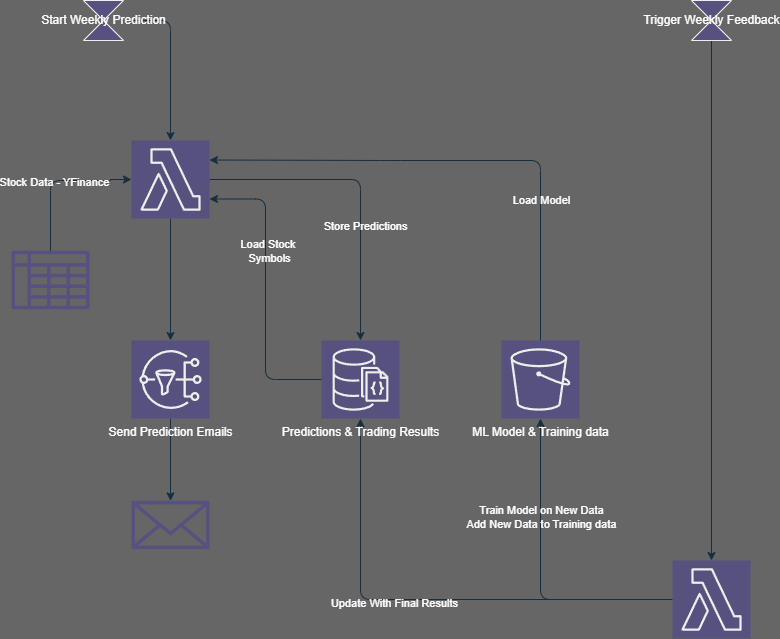

The diagram above was exported from draw.io. Its source (the exported page's mxGraphModel, read from the mxfile embedded in the PNG):
<mxGraphModel dx="1213" dy="770" grid="1" gridSize="10" guides="1" tooltips="1" connect="1" arrows="1" fold="1" page="1" pageScale="1" pageWidth="850" pageHeight="1100" background="#666666" math="0" shadow="0">
  <root>
    <mxCell id="0" />
    <mxCell id="1" parent="0" />
    <mxCell id="KWJ2hsFHKptPH-BN_JC4-13" style="edgeStyle=orthogonalEdgeStyle;rounded=1;orthogonalLoop=1;jettySize=auto;html=1;labelBackgroundColor=none;fontColor=default;strokeColor=#182E3E;" parent="1" source="KWJ2hsFHKptPH-BN_JC4-1" target="KWJ2hsFHKptPH-BN_JC4-5" edge="1">
      <mxGeometry relative="1" as="geometry" />
    </mxCell>
    <mxCell id="KWJ2hsFHKptPH-BN_JC4-19" value="Train Model on New Data&lt;br&gt;Add New Data to Training data" style="edgeLabel;html=1;align=center;verticalAlign=middle;resizable=0;points=[];rounded=1;labelBackgroundColor=none;fontColor=#FFFFFF;" parent="KWJ2hsFHKptPH-BN_JC4-13" connectable="0" vertex="1">
      <mxGeometry x="0.3738" relative="1" as="geometry">
        <mxPoint as="offset" />
      </mxGeometry>
    </mxCell>
    <mxCell id="KWJ2hsFHKptPH-BN_JC4-14" style="edgeStyle=orthogonalEdgeStyle;rounded=1;orthogonalLoop=1;jettySize=auto;html=1;labelBackgroundColor=none;fontColor=default;strokeColor=#182E3E;" parent="1" source="KWJ2hsFHKptPH-BN_JC4-1" target="KWJ2hsFHKptPH-BN_JC4-3" edge="1">
      <mxGeometry relative="1" as="geometry" />
    </mxCell>
    <mxCell id="KWJ2hsFHKptPH-BN_JC4-18" value="Update With Final Results" style="edgeLabel;html=1;align=center;verticalAlign=middle;resizable=0;points=[];rounded=1;labelBackgroundColor=none;fontColor=#FFFFFF;" parent="KWJ2hsFHKptPH-BN_JC4-14" connectable="0" vertex="1">
      <mxGeometry x="0.1318" y="3" relative="1" as="geometry">
        <mxPoint as="offset" />
      </mxGeometry>
    </mxCell>
    <mxCell id="KWJ2hsFHKptPH-BN_JC4-1" value="" style="points=[[0,0,0],[0.25,0,0],[0.5,0,0],[0.75,0,0],[1,0,0],[0,1,0],[0.25,1,0],[0.5,1,0],[0.75,1,0],[1,1,0],[0,0.25,0],[0,0.5,0],[0,0.75,0],[1,0.25,0],[1,0.5,0],[1,0.75,0]];outlineConnect=0;dashed=0;verticalLabelPosition=bottom;verticalAlign=top;align=center;html=1;fontSize=12;fontStyle=0;aspect=fixed;shape=mxgraph.aws4.resourceIcon;resIcon=mxgraph.aws4.lambda;rounded=1;labelBackgroundColor=none;fillColor=#56517E;strokeColor=#EEEEEE;fontColor=#FFFFFF;" parent="1" vertex="1">
      <mxGeometry x="681" y="660" width="78" height="78" as="geometry" />
    </mxCell>
    <mxCell id="KWJ2hsFHKptPH-BN_JC4-10" style="edgeStyle=orthogonalEdgeStyle;rounded=1;orthogonalLoop=1;jettySize=auto;html=1;labelBackgroundColor=none;fontColor=default;strokeColor=#182E3E;" parent="1" source="KWJ2hsFHKptPH-BN_JC4-2" target="KWJ2hsFHKptPH-BN_JC4-4" edge="1">
      <mxGeometry relative="1" as="geometry" />
    </mxCell>
    <mxCell id="KWJ2hsFHKptPH-BN_JC4-11" style="edgeStyle=orthogonalEdgeStyle;rounded=1;orthogonalLoop=1;jettySize=auto;html=1;labelBackgroundColor=none;fontColor=default;strokeColor=#182E3E;" parent="1" source="KWJ2hsFHKptPH-BN_JC4-2" target="KWJ2hsFHKptPH-BN_JC4-3" edge="1">
      <mxGeometry relative="1" as="geometry" />
    </mxCell>
    <mxCell id="KWJ2hsFHKptPH-BN_JC4-21" value="Store Predictions" style="edgeLabel;html=1;align=center;verticalAlign=middle;resizable=0;points=[];rounded=1;labelBackgroundColor=none;fontColor=#FFFFFF;" parent="KWJ2hsFHKptPH-BN_JC4-11" connectable="0" vertex="1">
      <mxGeometry x="0.2645" y="4" relative="1" as="geometry">
        <mxPoint as="offset" />
      </mxGeometry>
    </mxCell>
    <mxCell id="KWJ2hsFHKptPH-BN_JC4-2" value="" style="points=[[0,0,0],[0.25,0,0],[0.5,0,0],[0.75,0,0],[1,0,0],[0,1,0],[0.25,1,0],[0.5,1,0],[0.75,1,0],[1,1,0],[0,0.25,0],[0,0.5,0],[0,0.75,0],[1,0.25,0],[1,0.5,0],[1,0.75,0]];outlineConnect=0;dashed=0;verticalLabelPosition=bottom;verticalAlign=top;align=center;html=1;fontSize=12;fontStyle=0;aspect=fixed;shape=mxgraph.aws4.resourceIcon;resIcon=mxgraph.aws4.lambda;rounded=1;labelBackgroundColor=none;fillColor=#56517E;strokeColor=#EEEEEE;fontColor=#FFFFFF;" parent="1" vertex="1">
      <mxGeometry x="140" y="240" width="78" height="78" as="geometry" />
    </mxCell>
    <mxCell id="KWJ2hsFHKptPH-BN_JC4-3" value="Predictions &amp;amp; Trading Results" style="points=[[0,0,0],[0.25,0,0],[0.5,0,0],[0.75,0,0],[1,0,0],[0,1,0],[0.25,1,0],[0.5,1,0],[0.75,1,0],[1,1,0],[0,0.25,0],[0,0.5,0],[0,0.75,0],[1,0.25,0],[1,0.5,0],[1,0.75,0]];outlineConnect=0;dashed=0;verticalLabelPosition=bottom;verticalAlign=top;align=center;html=1;fontSize=12;fontStyle=0;aspect=fixed;shape=mxgraph.aws4.resourceIcon;resIcon=mxgraph.aws4.documentdb_with_mongodb_compatibility;rounded=1;labelBackgroundColor=none;fillColor=#56517E;strokeColor=#EEEEEE;fontColor=#FFFFFF;" parent="1" vertex="1">
      <mxGeometry x="330" y="440" width="78" height="78" as="geometry" />
    </mxCell>
    <mxCell id="KWJ2hsFHKptPH-BN_JC4-25" style="edgeStyle=orthogonalEdgeStyle;rounded=1;orthogonalLoop=1;jettySize=auto;html=1;labelBackgroundColor=none;fontColor=default;strokeColor=#182E3E;" parent="1" source="KWJ2hsFHKptPH-BN_JC4-4" target="KWJ2hsFHKptPH-BN_JC4-24" edge="1">
      <mxGeometry relative="1" as="geometry" />
    </mxCell>
    <mxCell id="KWJ2hsFHKptPH-BN_JC4-4" value="Send Prediction Emails" style="points=[[0,0,0],[0.25,0,0],[0.5,0,0],[0.75,0,0],[1,0,0],[0,1,0],[0.25,1,0],[0.5,1,0],[0.75,1,0],[1,1,0],[0,0.25,0],[0,0.5,0],[0,0.75,0],[1,0.25,0],[1,0.5,0],[1,0.75,0]];outlineConnect=0;dashed=0;verticalLabelPosition=bottom;verticalAlign=top;align=center;html=1;fontSize=12;fontStyle=0;aspect=fixed;shape=mxgraph.aws4.resourceIcon;resIcon=mxgraph.aws4.sns;rounded=1;labelBackgroundColor=none;fillColor=#56517E;strokeColor=#EEEEEE;fontColor=#FFFFFF;" parent="1" vertex="1">
      <mxGeometry x="140" y="440" width="78" height="78" as="geometry" />
    </mxCell>
    <mxCell id="KWJ2hsFHKptPH-BN_JC4-5" value="ML Model &amp;amp; Training data" style="points=[[0,0,0],[0.25,0,0],[0.5,0,0],[0.75,0,0],[1,0,0],[0,1,0],[0.25,1,0],[0.5,1,0],[0.75,1,0],[1,1,0],[0,0.25,0],[0,0.5,0],[0,0.75,0],[1,0.25,0],[1,0.5,0],[1,0.75,0]];outlineConnect=0;dashed=0;verticalLabelPosition=bottom;verticalAlign=top;align=center;html=1;fontSize=12;fontStyle=0;aspect=fixed;shape=mxgraph.aws4.resourceIcon;resIcon=mxgraph.aws4.s3;rounded=1;labelBackgroundColor=none;fillColor=#56517E;strokeColor=#EEEEEE;fontColor=#FFFFFF;" parent="1" vertex="1">
      <mxGeometry x="510" y="440" width="78" height="78" as="geometry" />
    </mxCell>
    <mxCell id="KWJ2hsFHKptPH-BN_JC4-15" style="edgeStyle=orthogonalEdgeStyle;rounded=1;orthogonalLoop=1;jettySize=auto;html=1;labelBackgroundColor=none;fontColor=default;strokeColor=#182E3E;" parent="1" source="KWJ2hsFHKptPH-BN_JC4-6" target="KWJ2hsFHKptPH-BN_JC4-1" edge="1">
      <mxGeometry relative="1" as="geometry" />
    </mxCell>
    <mxCell id="KWJ2hsFHKptPH-BN_JC4-6" value="Trigger Weekly Feedback" style="shape=collate;html=1;rounded=1;labelBackgroundColor=none;fillColor=#56517E;strokeColor=#EEEEEE;fontColor=#FFFFFF;" parent="1" vertex="1">
      <mxGeometry x="700" y="100" width="40" height="40" as="geometry" />
    </mxCell>
    <mxCell id="KWJ2hsFHKptPH-BN_JC4-9" style="edgeStyle=orthogonalEdgeStyle;rounded=1;orthogonalLoop=1;jettySize=auto;html=1;labelBackgroundColor=none;fontColor=default;strokeColor=#182E3E;" parent="1" source="KWJ2hsFHKptPH-BN_JC4-7" target="KWJ2hsFHKptPH-BN_JC4-2" edge="1">
      <mxGeometry relative="1" as="geometry" />
    </mxCell>
    <mxCell id="KWJ2hsFHKptPH-BN_JC4-7" value="Start Weekly Prediction" style="shape=collate;html=1;rounded=1;labelBackgroundColor=none;fillColor=#56517E;strokeColor=#EEEEEE;fontColor=#FFFFFF;" parent="1" vertex="1">
      <mxGeometry x="92" y="100" width="40" height="40" as="geometry" />
    </mxCell>
    <mxCell id="KWJ2hsFHKptPH-BN_JC4-17" style="edgeStyle=orthogonalEdgeStyle;rounded=1;orthogonalLoop=1;jettySize=auto;html=1;entryX=1;entryY=0.25;entryDx=0;entryDy=0;entryPerimeter=0;labelBackgroundColor=none;fontColor=default;strokeColor=#182E3E;" parent="1" source="KWJ2hsFHKptPH-BN_JC4-5" target="KWJ2hsFHKptPH-BN_JC4-2" edge="1">
      <mxGeometry relative="1" as="geometry">
        <Array as="points">
          <mxPoint x="549" y="260" />
          <mxPoint x="399" y="260" />
        </Array>
      </mxGeometry>
    </mxCell>
    <mxCell id="KWJ2hsFHKptPH-BN_JC4-20" value="Load Model" style="edgeLabel;html=1;align=center;verticalAlign=middle;resizable=0;points=[];rounded=1;labelBackgroundColor=none;fontColor=#FFFFFF;" parent="KWJ2hsFHKptPH-BN_JC4-17" connectable="0" vertex="1">
      <mxGeometry x="-0.4467" relative="1" as="geometry">
        <mxPoint as="offset" />
      </mxGeometry>
    </mxCell>
    <mxCell id="KWJ2hsFHKptPH-BN_JC4-22" style="edgeStyle=orthogonalEdgeStyle;rounded=1;orthogonalLoop=1;jettySize=auto;html=1;entryX=1;entryY=0.75;entryDx=0;entryDy=0;entryPerimeter=0;labelBackgroundColor=none;fontColor=default;strokeColor=#182E3E;" parent="1" source="KWJ2hsFHKptPH-BN_JC4-3" target="KWJ2hsFHKptPH-BN_JC4-2" edge="1">
      <mxGeometry relative="1" as="geometry" />
    </mxCell>
    <mxCell id="KWJ2hsFHKptPH-BN_JC4-23" value="Load Stock&amp;nbsp;&lt;br&gt;Symbols" style="edgeLabel;html=1;align=center;verticalAlign=middle;resizable=0;points=[];rounded=1;labelBackgroundColor=none;fontColor=#FFFFFF;" parent="KWJ2hsFHKptPH-BN_JC4-22" connectable="0" vertex="1">
      <mxGeometry x="0.265" y="-3" relative="1" as="geometry">
        <mxPoint as="offset" />
      </mxGeometry>
    </mxCell>
    <mxCell id="KWJ2hsFHKptPH-BN_JC4-24" value="" style="outlineConnect=0;strokeColor=none;dashed=0;verticalLabelPosition=bottom;verticalAlign=top;align=center;html=1;fontSize=12;fontStyle=0;aspect=fixed;pointerEvents=1;shape=mxgraph.aws4.email_2;rounded=1;labelBackgroundColor=none;fillColor=#56517E;fontColor=#FFFFFF;" parent="1" vertex="1">
      <mxGeometry x="140" y="600" width="78" height="49" as="geometry" />
    </mxCell>
    <mxCell id="KWJ2hsFHKptPH-BN_JC4-26" value="" style="outlineConnect=0;strokeColor=none;dashed=0;verticalLabelPosition=bottom;verticalAlign=top;align=center;html=1;fontSize=12;fontStyle=0;aspect=fixed;pointerEvents=1;shape=mxgraph.aws4.data_table;rounded=1;labelBackgroundColor=none;fillColor=#56517E;fontColor=#FFFFFF;" parent="1" vertex="1">
      <mxGeometry x="20" y="350" width="78" height="59" as="geometry" />
    </mxCell>
    <mxCell id="KWJ2hsFHKptPH-BN_JC4-27" style="edgeStyle=orthogonalEdgeStyle;rounded=1;orthogonalLoop=1;jettySize=auto;html=1;entryX=0;entryY=0.5;entryDx=0;entryDy=0;entryPerimeter=0;labelBackgroundColor=none;fontColor=default;strokeColor=#182E3E;" parent="1" source="KWJ2hsFHKptPH-BN_JC4-26" target="KWJ2hsFHKptPH-BN_JC4-2" edge="1">
      <mxGeometry relative="1" as="geometry">
        <Array as="points">
          <mxPoint x="59" y="280" />
          <mxPoint x="119" y="280" />
          <mxPoint x="119" y="279" />
        </Array>
      </mxGeometry>
    </mxCell>
    <mxCell id="KWJ2hsFHKptPH-BN_JC4-28" value="Stock Data - YFinance" style="edgeLabel;html=1;align=center;verticalAlign=middle;resizable=0;points=[];rounded=1;labelBackgroundColor=none;fontColor=#FFFFFF;" parent="KWJ2hsFHKptPH-BN_JC4-27" connectable="0" vertex="1">
      <mxGeometry x="-0.0246" y="-1" relative="1" as="geometry">
        <mxPoint as="offset" />
      </mxGeometry>
    </mxCell>
  </root>
</mxGraphModel>